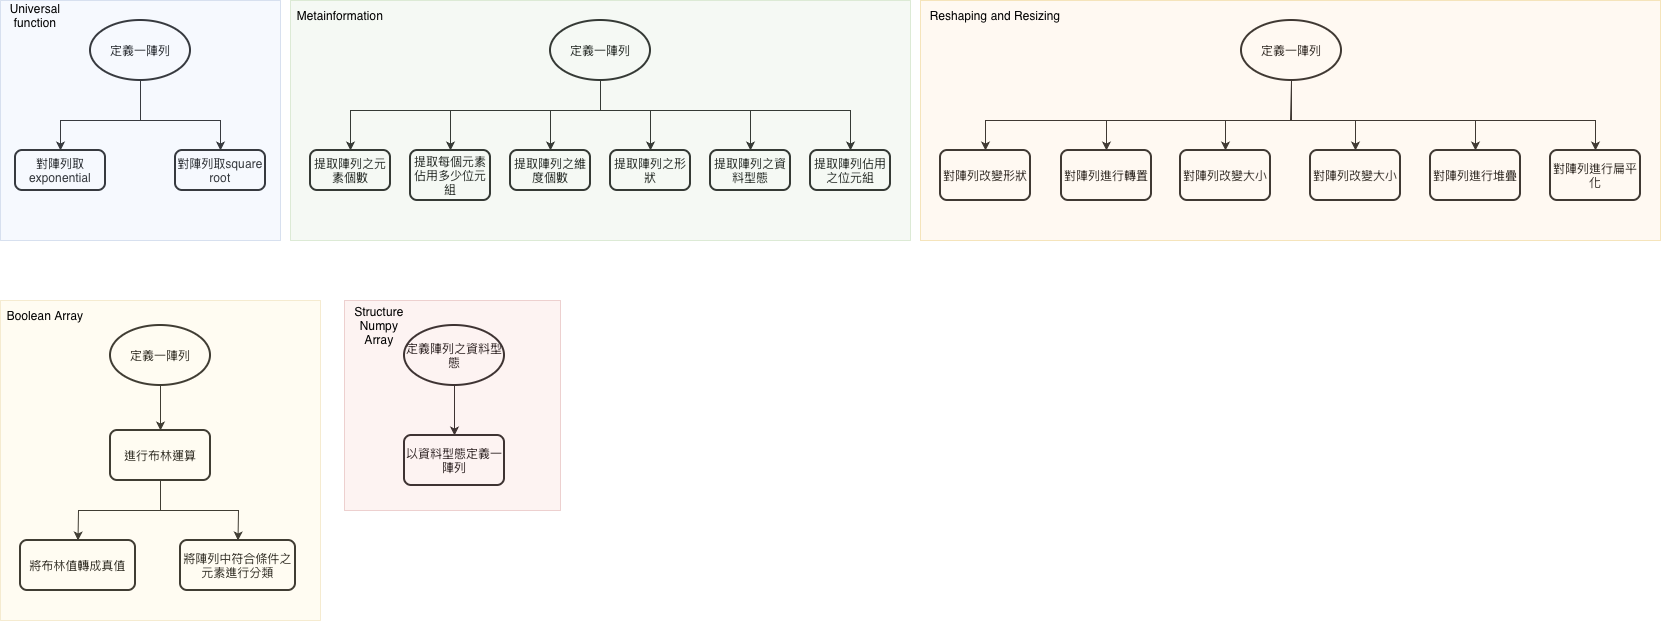

The diagram above was exported from draw.io. Its source (the exported page's mxGraphModel, read from the mxfile embedded in the PNG):
<mxGraphModel dx="1216" dy="821" grid="1" gridSize="10" guides="1" tooltips="1" connect="1" arrows="1" fold="1" page="1" pageScale="1" pageWidth="827" pageHeight="1169" math="0" shadow="0">
  <root>
    <mxCell id="WIyWlLk6GJQsqaUBKTNV-0" />
    <mxCell id="WIyWlLk6GJQsqaUBKTNV-1" parent="WIyWlLk6GJQsqaUBKTNV-0" />
    <mxCell id="E7B8WTNBmWSDeyN2S6Yu-0" parent="WIyWlLk6GJQsqaUBKTNV-1" style="strokeWidth=2;html=1;shape=mxgraph.flowchart.start_1;whiteSpace=wrap;" value="定義一陣列" vertex="1">
      <mxGeometry height="60" width="100" x="90" y="190" as="geometry" />
    </mxCell>
    <mxCell id="E7B8WTNBmWSDeyN2S6Yu-1" parent="WIyWlLk6GJQsqaUBKTNV-1" style="rounded=1;whiteSpace=wrap;html=1;absoluteArcSize=1;arcSize=14;strokeWidth=2;" value="對陣列取exponential" vertex="1">
      <mxGeometry height="40" width="90" x="15" y="320" as="geometry" />
    </mxCell>
    <mxCell id="E7B8WTNBmWSDeyN2S6Yu-2" parent="WIyWlLk6GJQsqaUBKTNV-1" style="rounded=1;whiteSpace=wrap;html=1;absoluteArcSize=1;arcSize=14;strokeWidth=2;" value="對陣列取square root" vertex="1">
      <mxGeometry height="40" width="90" x="175" y="320" as="geometry" />
    </mxCell>
    <mxCell id="E7B8WTNBmWSDeyN2S6Yu-3" edge="1" parent="WIyWlLk6GJQsqaUBKTNV-1" source="E7B8WTNBmWSDeyN2S6Yu-0" style="endArrow=classic;html=1;rounded=0;exitX=0.5;exitY=1;exitDx=0;exitDy=0;exitPerimeter=0;entryX=0.5;entryY=0;entryDx=0;entryDy=0;" target="E7B8WTNBmWSDeyN2S6Yu-2" value="">
      <mxGeometry height="50" relative="1" width="50" as="geometry">
        <Array as="points">
          <mxPoint x="140" y="290" />
          <mxPoint x="220" y="290" />
        </Array>
        <mxPoint x="370" y="420" as="sourcePoint" />
        <mxPoint x="420" y="370" as="targetPoint" />
      </mxGeometry>
    </mxCell>
    <mxCell id="E7B8WTNBmWSDeyN2S6Yu-4" edge="1" parent="WIyWlLk6GJQsqaUBKTNV-1" source="E7B8WTNBmWSDeyN2S6Yu-0" style="endArrow=classic;html=1;rounded=0;exitX=0.5;exitY=1;exitDx=0;exitDy=0;exitPerimeter=0;entryX=0.5;entryY=0;entryDx=0;entryDy=0;" target="E7B8WTNBmWSDeyN2S6Yu-1" value="">
      <mxGeometry height="50" relative="1" width="50" as="geometry">
        <Array as="points">
          <mxPoint x="140" y="290" />
          <mxPoint x="60" y="290" />
        </Array>
        <mxPoint x="370" y="420" as="sourcePoint" />
        <mxPoint x="420" y="370" as="targetPoint" />
      </mxGeometry>
    </mxCell>
    <mxCell id="E7B8WTNBmWSDeyN2S6Yu-5" parent="WIyWlLk6GJQsqaUBKTNV-1" style="rounded=0;whiteSpace=wrap;html=1;fillColor=#dae8fc;strokeColor=#6c8ebf;opacity=25;" value="" vertex="1">
      <mxGeometry height="240" width="280" y="170" as="geometry" />
    </mxCell>
    <mxCell id="E7B8WTNBmWSDeyN2S6Yu-6" parent="WIyWlLk6GJQsqaUBKTNV-1" style="text;html=1;whiteSpace=wrap;strokeColor=none;fillColor=none;align=center;verticalAlign=middle;rounded=0;" value="Universal function" vertex="1">
      <mxGeometry height="30" width="70" y="170" as="geometry" />
    </mxCell>
    <mxCell id="E7B8WTNBmWSDeyN2S6Yu-7" parent="WIyWlLk6GJQsqaUBKTNV-1" style="strokeWidth=2;html=1;shape=mxgraph.flowchart.start_1;whiteSpace=wrap;" value="定義一陣列" vertex="1">
      <mxGeometry height="60" width="100" x="550" y="190" as="geometry" />
    </mxCell>
    <mxCell id="E7B8WTNBmWSDeyN2S6Yu-9" parent="WIyWlLk6GJQsqaUBKTNV-1" style="rounded=1;whiteSpace=wrap;html=1;absoluteArcSize=1;arcSize=14;strokeWidth=2;" value="提取陣列之元素個數" vertex="1">
      <mxGeometry height="40" width="80" x="310" y="320" as="geometry" />
    </mxCell>
    <mxCell id="E7B8WTNBmWSDeyN2S6Yu-10" parent="WIyWlLk6GJQsqaUBKTNV-1" style="rounded=1;whiteSpace=wrap;html=1;absoluteArcSize=1;arcSize=14;strokeWidth=2;" value="提取每個元素佔用多少位元組" vertex="1">
      <mxGeometry height="50" width="80" x="410" y="320" as="geometry" />
    </mxCell>
    <mxCell id="E7B8WTNBmWSDeyN2S6Yu-11" parent="WIyWlLk6GJQsqaUBKTNV-1" style="rounded=1;whiteSpace=wrap;html=1;absoluteArcSize=1;arcSize=14;strokeWidth=2;" value="提取陣列之維度個數" vertex="1">
      <mxGeometry height="40" width="80" x="510" y="320" as="geometry" />
    </mxCell>
    <mxCell id="E7B8WTNBmWSDeyN2S6Yu-13" parent="WIyWlLk6GJQsqaUBKTNV-1" style="rounded=1;whiteSpace=wrap;html=1;absoluteArcSize=1;arcSize=14;strokeWidth=2;" value="提取陣列之形狀" vertex="1">
      <mxGeometry height="40" width="80" x="610" y="320" as="geometry" />
    </mxCell>
    <mxCell id="E7B8WTNBmWSDeyN2S6Yu-14" parent="WIyWlLk6GJQsqaUBKTNV-1" style="rounded=1;whiteSpace=wrap;html=1;absoluteArcSize=1;arcSize=14;strokeWidth=2;" value="提取陣列之資料型態" vertex="1">
      <mxGeometry height="40" width="80" x="710" y="320" as="geometry" />
    </mxCell>
    <mxCell id="E7B8WTNBmWSDeyN2S6Yu-15" parent="WIyWlLk6GJQsqaUBKTNV-1" style="rounded=1;whiteSpace=wrap;html=1;absoluteArcSize=1;arcSize=14;strokeWidth=2;" value="提取陣列佔用之位元組" vertex="1">
      <mxGeometry height="40" width="80" x="810" y="320" as="geometry" />
    </mxCell>
    <mxCell id="E7B8WTNBmWSDeyN2S6Yu-16" edge="1" parent="WIyWlLk6GJQsqaUBKTNV-1" source="E7B8WTNBmWSDeyN2S6Yu-7" style="endArrow=classic;html=1;rounded=0;exitX=0.5;exitY=1;exitDx=0;exitDy=0;exitPerimeter=0;entryX=0.5;entryY=0;entryDx=0;entryDy=0;" target="E7B8WTNBmWSDeyN2S6Yu-11" value="">
      <mxGeometry height="50" relative="1" width="50" as="geometry">
        <Array as="points">
          <mxPoint x="600" y="280" />
          <mxPoint x="550" y="280" />
        </Array>
        <mxPoint x="470" y="420" as="sourcePoint" />
        <mxPoint x="520" y="370" as="targetPoint" />
      </mxGeometry>
    </mxCell>
    <mxCell id="E7B8WTNBmWSDeyN2S6Yu-17" edge="1" parent="WIyWlLk6GJQsqaUBKTNV-1" source="E7B8WTNBmWSDeyN2S6Yu-7" style="endArrow=classic;html=1;rounded=0;exitX=0.5;exitY=1;exitDx=0;exitDy=0;exitPerimeter=0;entryX=0.5;entryY=0;entryDx=0;entryDy=0;" target="E7B8WTNBmWSDeyN2S6Yu-10" value="">
      <mxGeometry height="50" relative="1" width="50" as="geometry">
        <Array as="points">
          <mxPoint x="600" y="280" />
          <mxPoint x="450" y="280" />
        </Array>
        <mxPoint x="470" y="420" as="sourcePoint" />
        <mxPoint x="520" y="370" as="targetPoint" />
      </mxGeometry>
    </mxCell>
    <mxCell id="E7B8WTNBmWSDeyN2S6Yu-18" edge="1" parent="WIyWlLk6GJQsqaUBKTNV-1" source="E7B8WTNBmWSDeyN2S6Yu-7" style="endArrow=classic;html=1;rounded=0;exitX=0.5;exitY=1;exitDx=0;exitDy=0;exitPerimeter=0;entryX=0.5;entryY=0;entryDx=0;entryDy=0;" target="E7B8WTNBmWSDeyN2S6Yu-9" value="">
      <mxGeometry height="50" relative="1" width="50" as="geometry">
        <Array as="points">
          <mxPoint x="600" y="280" />
          <mxPoint x="350" y="280" />
        </Array>
        <mxPoint x="470" y="420" as="sourcePoint" />
        <mxPoint x="520" y="370" as="targetPoint" />
      </mxGeometry>
    </mxCell>
    <mxCell id="E7B8WTNBmWSDeyN2S6Yu-19" edge="1" parent="WIyWlLk6GJQsqaUBKTNV-1" source="E7B8WTNBmWSDeyN2S6Yu-7" style="endArrow=classic;html=1;rounded=0;exitX=0.5;exitY=1;exitDx=0;exitDy=0;exitPerimeter=0;entryX=0.5;entryY=0;entryDx=0;entryDy=0;" target="E7B8WTNBmWSDeyN2S6Yu-13" value="">
      <mxGeometry height="50" relative="1" width="50" as="geometry">
        <Array as="points">
          <mxPoint x="600" y="280" />
          <mxPoint x="650" y="280" />
        </Array>
        <mxPoint x="580" y="420" as="sourcePoint" />
        <mxPoint x="630" y="370" as="targetPoint" />
      </mxGeometry>
    </mxCell>
    <mxCell id="E7B8WTNBmWSDeyN2S6Yu-20" edge="1" parent="WIyWlLk6GJQsqaUBKTNV-1" source="E7B8WTNBmWSDeyN2S6Yu-7" style="endArrow=classic;html=1;rounded=0;exitX=0.5;exitY=1;exitDx=0;exitDy=0;exitPerimeter=0;entryX=0.5;entryY=0;entryDx=0;entryDy=0;" target="E7B8WTNBmWSDeyN2S6Yu-14" value="">
      <mxGeometry height="50" relative="1" width="50" as="geometry">
        <Array as="points">
          <mxPoint x="600" y="280" />
          <mxPoint x="750" y="280" />
        </Array>
        <mxPoint x="580" y="420" as="sourcePoint" />
        <mxPoint x="630" y="370" as="targetPoint" />
      </mxGeometry>
    </mxCell>
    <mxCell id="E7B8WTNBmWSDeyN2S6Yu-21" edge="1" parent="WIyWlLk6GJQsqaUBKTNV-1" source="E7B8WTNBmWSDeyN2S6Yu-7" style="endArrow=classic;html=1;rounded=0;exitX=0.5;exitY=1;exitDx=0;exitDy=0;exitPerimeter=0;entryX=0.5;entryY=0;entryDx=0;entryDy=0;" target="E7B8WTNBmWSDeyN2S6Yu-15" value="">
      <mxGeometry height="50" relative="1" width="50" as="geometry">
        <Array as="points">
          <mxPoint x="600" y="280" />
          <mxPoint x="850" y="280" />
        </Array>
        <mxPoint x="580" y="420" as="sourcePoint" />
        <mxPoint x="630" y="370" as="targetPoint" />
      </mxGeometry>
    </mxCell>
    <mxCell id="E7B8WTNBmWSDeyN2S6Yu-22" parent="WIyWlLk6GJQsqaUBKTNV-1" style="rounded=0;whiteSpace=wrap;html=1;fillColor=#d5e8d4;strokeColor=#82b366;opacity=25;" value="" vertex="1">
      <mxGeometry height="240" width="620" x="290" y="170" as="geometry" />
    </mxCell>
    <mxCell id="E7B8WTNBmWSDeyN2S6Yu-23" parent="WIyWlLk6GJQsqaUBKTNV-1" style="text;html=1;whiteSpace=wrap;strokeColor=none;fillColor=none;align=center;verticalAlign=middle;rounded=0;" value="Metainformation" vertex="1">
      <mxGeometry height="30" width="100" x="290" y="170" as="geometry" />
    </mxCell>
    <mxCell id="E7B8WTNBmWSDeyN2S6Yu-24" parent="WIyWlLk6GJQsqaUBKTNV-1" style="strokeWidth=2;html=1;shape=mxgraph.flowchart.start_1;whiteSpace=wrap;" value="定義一陣列" vertex="1">
      <mxGeometry height="60" width="100" x="1241" y="190" as="geometry" />
    </mxCell>
    <mxCell id="E7B8WTNBmWSDeyN2S6Yu-25" parent="WIyWlLk6GJQsqaUBKTNV-1" style="rounded=1;whiteSpace=wrap;html=1;absoluteArcSize=1;arcSize=14;strokeWidth=2;" value="對陣列改變形狀" vertex="1">
      <mxGeometry height="50" width="90" x="940" y="320" as="geometry" />
    </mxCell>
    <mxCell id="E7B8WTNBmWSDeyN2S6Yu-26" parent="WIyWlLk6GJQsqaUBKTNV-1" style="rounded=1;whiteSpace=wrap;html=1;absoluteArcSize=1;arcSize=14;strokeWidth=2;" value="對陣列進行轉置" vertex="1">
      <mxGeometry height="50" width="90" x="1061" y="320" as="geometry" />
    </mxCell>
    <mxCell id="E7B8WTNBmWSDeyN2S6Yu-27" parent="WIyWlLk6GJQsqaUBKTNV-1" style="rounded=1;whiteSpace=wrap;html=1;absoluteArcSize=1;arcSize=14;strokeWidth=2;" value="對陣列改變大小" vertex="1">
      <mxGeometry height="50" width="90" x="1180" y="320" as="geometry" />
    </mxCell>
    <mxCell id="E7B8WTNBmWSDeyN2S6Yu-28" parent="WIyWlLk6GJQsqaUBKTNV-1" style="rounded=1;whiteSpace=wrap;html=1;absoluteArcSize=1;arcSize=14;strokeWidth=2;" value="對陣列改變大小" vertex="1">
      <mxGeometry height="50" width="90" x="1310" y="320" as="geometry" />
    </mxCell>
    <mxCell id="E7B8WTNBmWSDeyN2S6Yu-29" parent="WIyWlLk6GJQsqaUBKTNV-1" style="rounded=1;whiteSpace=wrap;html=1;absoluteArcSize=1;arcSize=14;strokeWidth=2;" value="對陣列進行堆疊" vertex="1">
      <mxGeometry height="50" width="90" x="1430" y="320" as="geometry" />
    </mxCell>
    <mxCell id="E7B8WTNBmWSDeyN2S6Yu-30" parent="WIyWlLk6GJQsqaUBKTNV-1" style="rounded=1;whiteSpace=wrap;html=1;absoluteArcSize=1;arcSize=14;strokeWidth=2;" value="對陣列進行扁平化" vertex="1">
      <mxGeometry height="50" width="90" x="1550" y="320" as="geometry" />
    </mxCell>
    <mxCell id="E7B8WTNBmWSDeyN2S6Yu-31" edge="1" parent="WIyWlLk6GJQsqaUBKTNV-1" source="E7B8WTNBmWSDeyN2S6Yu-24" style="endArrow=classic;html=1;rounded=0;exitX=0.5;exitY=1;exitDx=0;exitDy=0;exitPerimeter=0;entryX=0.5;entryY=0;entryDx=0;entryDy=0;" target="E7B8WTNBmWSDeyN2S6Yu-28" value="">
      <mxGeometry height="50" relative="1" width="50" as="geometry">
        <Array as="points">
          <mxPoint x="1291" y="290" />
          <mxPoint x="1355" y="290" />
        </Array>
        <mxPoint x="1280" y="430" as="sourcePoint" />
        <mxPoint x="1330" y="380" as="targetPoint" />
      </mxGeometry>
    </mxCell>
    <mxCell id="E7B8WTNBmWSDeyN2S6Yu-32" edge="1" parent="WIyWlLk6GJQsqaUBKTNV-1" source="E7B8WTNBmWSDeyN2S6Yu-24" style="endArrow=classic;html=1;rounded=0;exitX=0.5;exitY=1;exitDx=0;exitDy=0;exitPerimeter=0;entryX=0.5;entryY=0;entryDx=0;entryDy=0;" target="E7B8WTNBmWSDeyN2S6Yu-27" value="">
      <mxGeometry height="50" relative="1" width="50" as="geometry">
        <Array as="points">
          <mxPoint x="1291" y="290" />
          <mxPoint x="1225" y="290" />
        </Array>
        <mxPoint x="1280" y="430" as="sourcePoint" />
        <mxPoint x="1330" y="380" as="targetPoint" />
      </mxGeometry>
    </mxCell>
    <mxCell id="E7B8WTNBmWSDeyN2S6Yu-33" edge="1" parent="WIyWlLk6GJQsqaUBKTNV-1" source="E7B8WTNBmWSDeyN2S6Yu-24" style="endArrow=classic;html=1;rounded=0;exitX=0.5;exitY=1;exitDx=0;exitDy=0;exitPerimeter=0;entryX=0.5;entryY=0;entryDx=0;entryDy=0;" target="E7B8WTNBmWSDeyN2S6Yu-29" value="">
      <mxGeometry height="50" relative="1" width="50" as="geometry">
        <Array as="points">
          <mxPoint x="1291" y="290" />
          <mxPoint x="1475" y="290" />
        </Array>
        <mxPoint x="1280" y="430" as="sourcePoint" />
        <mxPoint x="1330" y="380" as="targetPoint" />
      </mxGeometry>
    </mxCell>
    <mxCell id="E7B8WTNBmWSDeyN2S6Yu-34" edge="1" parent="WIyWlLk6GJQsqaUBKTNV-1" source="E7B8WTNBmWSDeyN2S6Yu-24" style="endArrow=classic;html=1;rounded=0;exitX=0.5;exitY=1;exitDx=0;exitDy=0;exitPerimeter=0;entryX=0.5;entryY=0;entryDx=0;entryDy=0;" target="E7B8WTNBmWSDeyN2S6Yu-30" value="">
      <mxGeometry height="50" relative="1" width="50" as="geometry">
        <Array as="points">
          <mxPoint x="1291" y="290" />
          <mxPoint x="1595" y="290" />
        </Array>
        <mxPoint x="1280" y="430" as="sourcePoint" />
        <mxPoint x="1330" y="380" as="targetPoint" />
      </mxGeometry>
    </mxCell>
    <mxCell id="E7B8WTNBmWSDeyN2S6Yu-35" edge="1" parent="WIyWlLk6GJQsqaUBKTNV-1" source="E7B8WTNBmWSDeyN2S6Yu-24" style="endArrow=classic;html=1;rounded=0;exitX=0.5;exitY=1;exitDx=0;exitDy=0;exitPerimeter=0;entryX=0.5;entryY=0;entryDx=0;entryDy=0;" target="E7B8WTNBmWSDeyN2S6Yu-26" value="">
      <mxGeometry height="50" relative="1" width="50" as="geometry">
        <Array as="points">
          <mxPoint x="1290" y="290" />
          <mxPoint x="1106" y="290" />
        </Array>
        <mxPoint x="1280" y="430" as="sourcePoint" />
        <mxPoint x="1330" y="380" as="targetPoint" />
      </mxGeometry>
    </mxCell>
    <mxCell id="E7B8WTNBmWSDeyN2S6Yu-36" edge="1" parent="WIyWlLk6GJQsqaUBKTNV-1" source="E7B8WTNBmWSDeyN2S6Yu-24" style="endArrow=classic;html=1;rounded=0;exitX=0.5;exitY=1;exitDx=0;exitDy=0;exitPerimeter=0;entryX=0.5;entryY=0;entryDx=0;entryDy=0;" target="E7B8WTNBmWSDeyN2S6Yu-25" value="">
      <mxGeometry height="50" relative="1" width="50" as="geometry">
        <Array as="points">
          <mxPoint x="1291" y="290" />
          <mxPoint x="985" y="290" />
        </Array>
        <mxPoint x="1270" y="410" as="sourcePoint" />
        <mxPoint x="1320" y="360" as="targetPoint" />
      </mxGeometry>
    </mxCell>
    <mxCell id="E7B8WTNBmWSDeyN2S6Yu-37" parent="WIyWlLk6GJQsqaUBKTNV-1" style="rounded=0;whiteSpace=wrap;html=1;fillColor=#ffe6cc;strokeColor=#d79b00;opacity=25;" value="" vertex="1">
      <mxGeometry height="240" width="740" x="920" y="170" as="geometry" />
    </mxCell>
    <mxCell id="E7B8WTNBmWSDeyN2S6Yu-38" parent="WIyWlLk6GJQsqaUBKTNV-1" style="text;html=1;whiteSpace=wrap;strokeColor=none;fillColor=none;align=center;verticalAlign=middle;rounded=0;" value="Reshaping and Resizing" vertex="1">
      <mxGeometry height="30" width="150" x="920" y="170" as="geometry" />
    </mxCell>
    <mxCell id="E7B8WTNBmWSDeyN2S6Yu-39" parent="WIyWlLk6GJQsqaUBKTNV-1" style="strokeWidth=2;html=1;shape=mxgraph.flowchart.start_1;whiteSpace=wrap;" value="定義一陣列" vertex="1">
      <mxGeometry height="60" width="100" x="110" y="495" as="geometry" />
    </mxCell>
    <mxCell id="E7B8WTNBmWSDeyN2S6Yu-40" parent="WIyWlLk6GJQsqaUBKTNV-1" style="rounded=1;whiteSpace=wrap;html=1;absoluteArcSize=1;arcSize=14;strokeWidth=2;" value="進行布林運算" vertex="1">
      <mxGeometry height="50" width="100" x="110" y="600" as="geometry" />
    </mxCell>
    <mxCell id="E7B8WTNBmWSDeyN2S6Yu-41" edge="1" parent="WIyWlLk6GJQsqaUBKTNV-1" source="E7B8WTNBmWSDeyN2S6Yu-39" style="endArrow=classic;html=1;rounded=0;exitX=0.5;exitY=1;exitDx=0;exitDy=0;exitPerimeter=0;entryX=0.5;entryY=0;entryDx=0;entryDy=0;" target="E7B8WTNBmWSDeyN2S6Yu-40" value="">
      <mxGeometry height="50" relative="1" width="50" as="geometry">
        <mxPoint x="350" y="520" as="sourcePoint" />
        <mxPoint x="400" y="470" as="targetPoint" />
      </mxGeometry>
    </mxCell>
    <mxCell id="E7B8WTNBmWSDeyN2S6Yu-42" parent="WIyWlLk6GJQsqaUBKTNV-1" style="rounded=1;whiteSpace=wrap;html=1;absoluteArcSize=1;arcSize=14;strokeWidth=2;" value="將布林值轉成真值" vertex="1">
      <mxGeometry height="50" width="115" x="20" y="710" as="geometry" />
    </mxCell>
    <mxCell id="E7B8WTNBmWSDeyN2S6Yu-43" parent="WIyWlLk6GJQsqaUBKTNV-1" style="rounded=1;whiteSpace=wrap;html=1;absoluteArcSize=1;arcSize=14;strokeWidth=2;" value="將陣列中符合條件之元素進行分類" vertex="1">
      <mxGeometry height="50" width="115" x="180" y="710" as="geometry" />
    </mxCell>
    <mxCell id="E7B8WTNBmWSDeyN2S6Yu-44" edge="1" parent="WIyWlLk6GJQsqaUBKTNV-1" source="E7B8WTNBmWSDeyN2S6Yu-40" style="endArrow=classic;html=1;rounded=0;exitX=0.5;exitY=1;exitDx=0;exitDy=0;entryX=0.5;entryY=0;entryDx=0;entryDy=0;" target="E7B8WTNBmWSDeyN2S6Yu-42" value="">
      <mxGeometry height="50" relative="1" width="50" as="geometry">
        <Array as="points">
          <mxPoint x="160" y="680" />
          <mxPoint x="78" y="680" />
        </Array>
        <mxPoint x="350" y="700" as="sourcePoint" />
        <mxPoint x="400" y="650" as="targetPoint" />
      </mxGeometry>
    </mxCell>
    <mxCell id="E7B8WTNBmWSDeyN2S6Yu-45" edge="1" parent="WIyWlLk6GJQsqaUBKTNV-1" source="E7B8WTNBmWSDeyN2S6Yu-40" style="endArrow=classic;html=1;rounded=0;exitX=0.5;exitY=1;exitDx=0;exitDy=0;entryX=0.5;entryY=0;entryDx=0;entryDy=0;" target="E7B8WTNBmWSDeyN2S6Yu-43" value="">
      <mxGeometry height="50" relative="1" width="50" as="geometry">
        <Array as="points">
          <mxPoint x="160" y="680" />
          <mxPoint x="238" y="680" />
        </Array>
        <mxPoint x="350" y="700" as="sourcePoint" />
        <mxPoint x="400" y="650" as="targetPoint" />
      </mxGeometry>
    </mxCell>
    <mxCell id="E7B8WTNBmWSDeyN2S6Yu-46" parent="WIyWlLk6GJQsqaUBKTNV-1" style="rounded=0;whiteSpace=wrap;html=1;fillColor=#fff2cc;strokeColor=#d6b656;opacity=25;" value="" vertex="1">
      <mxGeometry height="320" width="320" y="470" as="geometry" />
    </mxCell>
    <mxCell id="E7B8WTNBmWSDeyN2S6Yu-47" parent="WIyWlLk6GJQsqaUBKTNV-1" style="text;html=1;whiteSpace=wrap;strokeColor=none;fillColor=none;align=center;verticalAlign=middle;rounded=0;" value="Boolean Array" vertex="1">
      <mxGeometry height="30" width="90" y="470" as="geometry" />
    </mxCell>
    <mxCell id="E7B8WTNBmWSDeyN2S6Yu-48" parent="WIyWlLk6GJQsqaUBKTNV-1" style="strokeWidth=2;html=1;shape=mxgraph.flowchart.start_1;whiteSpace=wrap;" value="定義陣列之資料型態" vertex="1">
      <mxGeometry height="60" width="100" x="404" y="495" as="geometry" />
    </mxCell>
    <mxCell id="E7B8WTNBmWSDeyN2S6Yu-49" parent="WIyWlLk6GJQsqaUBKTNV-1" style="rounded=1;whiteSpace=wrap;html=1;absoluteArcSize=1;arcSize=14;strokeWidth=2;" value="以資料型態定義一陣列" vertex="1">
      <mxGeometry height="50" width="100" x="404" y="605" as="geometry" />
    </mxCell>
    <mxCell id="E7B8WTNBmWSDeyN2S6Yu-50" edge="1" parent="WIyWlLk6GJQsqaUBKTNV-1" source="E7B8WTNBmWSDeyN2S6Yu-48" style="endArrow=classic;html=1;rounded=0;exitX=0.5;exitY=1;exitDx=0;exitDy=0;exitPerimeter=0;entryX=0.5;entryY=0;entryDx=0;entryDy=0;" target="E7B8WTNBmWSDeyN2S6Yu-49" value="">
      <mxGeometry height="50" relative="1" width="50" as="geometry">
        <mxPoint x="594" y="730" as="sourcePoint" />
        <mxPoint x="644" y="680" as="targetPoint" />
      </mxGeometry>
    </mxCell>
    <mxCell id="E7B8WTNBmWSDeyN2S6Yu-51" parent="WIyWlLk6GJQsqaUBKTNV-1" style="rounded=0;whiteSpace=wrap;html=1;fillColor=#f8cecc;strokeColor=#b85450;opacity=25;" value="" vertex="1">
      <mxGeometry height="210" width="216" x="344" y="470" as="geometry" />
    </mxCell>
    <mxCell id="E7B8WTNBmWSDeyN2S6Yu-52" edge="1" parent="WIyWlLk6GJQsqaUBKTNV-1" source="E7B8WTNBmWSDeyN2S6Yu-51" style="edgeStyle=orthogonalEdgeStyle;rounded=0;orthogonalLoop=1;jettySize=auto;html=1;exitX=0.5;exitY=1;exitDx=0;exitDy=0;" target="E7B8WTNBmWSDeyN2S6Yu-51">
      <mxGeometry relative="1" as="geometry" />
    </mxCell>
    <mxCell id="E7B8WTNBmWSDeyN2S6Yu-53" parent="WIyWlLk6GJQsqaUBKTNV-1" style="text;html=1;whiteSpace=wrap;strokeColor=none;fillColor=none;align=center;verticalAlign=middle;rounded=0;" value="Structure Numpy Array" vertex="1">
      <mxGeometry height="50" width="70" x="344" y="470" as="geometry" />
    </mxCell>
  </root>
</mxGraphModel>